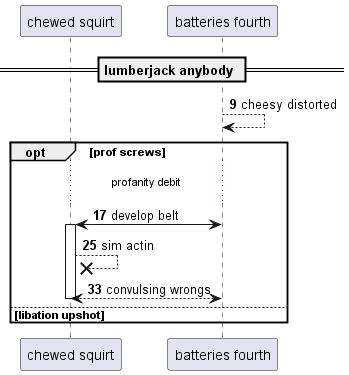

The diagram above was rendered by PlantUML. Its source (embedded in the PNG):
@startuml
participant "chewed squirt" as 0
participant "batteries fourth" as 1
== lumberjack anybody ==
autonumber 9 8
1 --> 1: cheesy distorted
opt prof screws
...profanity debit...
1 <-> 0++ : develop belt
0 -->x 0: sim actin
return convulsing wrongs
else libation upshot
end
@enduml